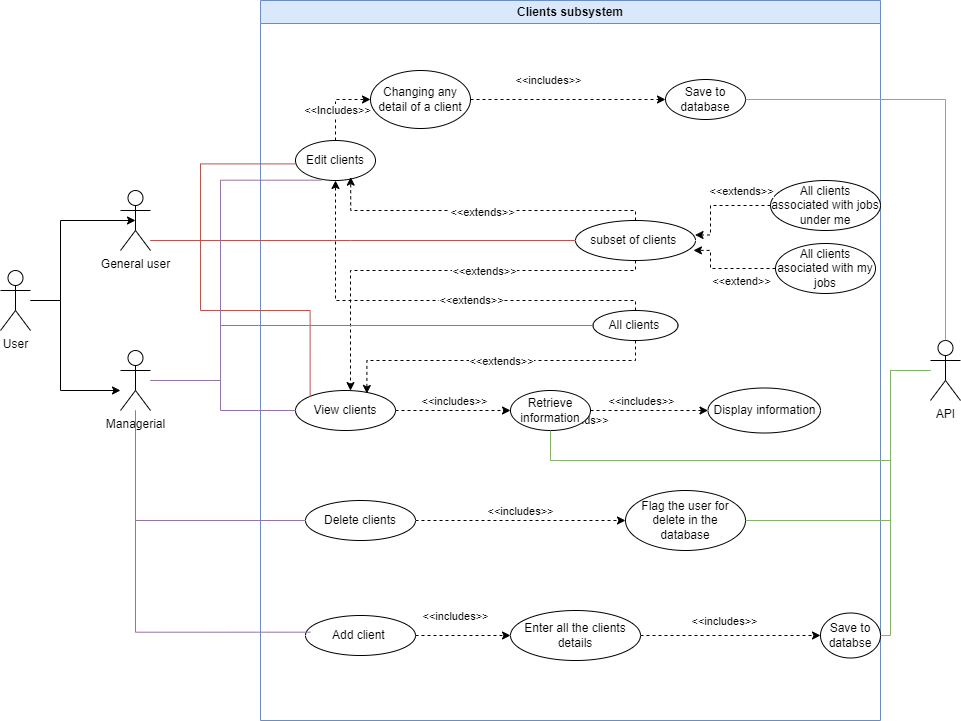

The diagram above was exported from draw.io. Its source (the exported page's mxGraphModel, read from the mxfile embedded in the PNG):
<mxGraphModel dx="2074" dy="772" grid="1" gridSize="10" guides="1" tooltips="1" connect="1" arrows="1" fold="1" page="1" pageScale="1" pageWidth="1169" pageHeight="826" math="0" shadow="0">
  <root>
    <mxCell id="0" />
    <mxCell id="1" parent="0" />
    <mxCell id="He6UoT7WSWH6cAqmwzOy-1" value="Clients subsystem" style="swimlane;whiteSpace=wrap;html=1;startSize=23;fillColor=#dae8fc;strokeColor=#6c8ebf;" parent="1" vertex="1">
      <mxGeometry x="390" y="60" width="620" height="720" as="geometry" />
    </mxCell>
    <mxCell id="He6UoT7WSWH6cAqmwzOy-80" style="edgeStyle=orthogonalEdgeStyle;rounded=0;orthogonalLoop=1;jettySize=auto;html=1;entryX=0;entryY=0.5;entryDx=0;entryDy=0;dashed=1;" parent="He6UoT7WSWH6cAqmwzOy-1" source="He6UoT7WSWH6cAqmwzOy-11" target="He6UoT7WSWH6cAqmwzOy-79" edge="1">
      <mxGeometry relative="1" as="geometry" />
    </mxCell>
    <mxCell id="He6UoT7WSWH6cAqmwzOy-82" value="&amp;lt;&amp;lt;includes&amp;gt;&amp;gt;" style="edgeLabel;html=1;align=center;verticalAlign=middle;resizable=0;points=[];" parent="He6UoT7WSWH6cAqmwzOy-80" vertex="1" connectable="0">
      <mxGeometry x="-0.1072" y="3" relative="1" as="geometry">
        <mxPoint x="7" y="-7" as="offset" />
      </mxGeometry>
    </mxCell>
    <mxCell id="He6UoT7WSWH6cAqmwzOy-11" value="View clients" style="ellipse;whiteSpace=wrap;html=1;" parent="He6UoT7WSWH6cAqmwzOy-1" vertex="1">
      <mxGeometry x="35" y="390" width="100" height="40" as="geometry" />
    </mxCell>
    <mxCell id="He6UoT7WSWH6cAqmwzOy-27" style="edgeStyle=orthogonalEdgeStyle;rounded=0;orthogonalLoop=1;jettySize=auto;html=1;entryX=0;entryY=0.5;entryDx=0;entryDy=0;dashed=1;" parent="He6UoT7WSWH6cAqmwzOy-1" source="He6UoT7WSWH6cAqmwzOy-12" target="He6UoT7WSWH6cAqmwzOy-24" edge="1">
      <mxGeometry relative="1" as="geometry" />
    </mxCell>
    <mxCell id="He6UoT7WSWH6cAqmwzOy-28" value="&amp;lt;&amp;lt;Includes&amp;gt;&amp;gt;" style="edgeLabel;html=1;align=center;verticalAlign=middle;resizable=0;points=[];" parent="He6UoT7WSWH6cAqmwzOy-27" vertex="1" connectable="0">
      <mxGeometry x="-0.196" y="-1" relative="1" as="geometry">
        <mxPoint as="offset" />
      </mxGeometry>
    </mxCell>
    <mxCell id="He6UoT7WSWH6cAqmwzOy-12" value="Edit clients" style="ellipse;whiteSpace=wrap;html=1;" parent="He6UoT7WSWH6cAqmwzOy-1" vertex="1">
      <mxGeometry x="35" y="140" width="80" height="40" as="geometry" />
    </mxCell>
    <mxCell id="He6UoT7WSWH6cAqmwzOy-64" style="edgeStyle=orthogonalEdgeStyle;rounded=0;orthogonalLoop=1;jettySize=auto;html=1;entryX=0;entryY=0.5;entryDx=0;entryDy=0;dashed=1;" parent="He6UoT7WSWH6cAqmwzOy-1" source="He6UoT7WSWH6cAqmwzOy-13" target="He6UoT7WSWH6cAqmwzOy-62" edge="1">
      <mxGeometry relative="1" as="geometry" />
    </mxCell>
    <mxCell id="He6UoT7WSWH6cAqmwzOy-70" value="&amp;lt;&amp;lt;includes&amp;gt;&amp;gt;" style="edgeLabel;html=1;align=center;verticalAlign=middle;resizable=0;points=[];" parent="He6UoT7WSWH6cAqmwzOy-64" vertex="1" connectable="0">
      <mxGeometry x="-0.0083" relative="1" as="geometry">
        <mxPoint y="-10" as="offset" />
      </mxGeometry>
    </mxCell>
    <mxCell id="He6UoT7WSWH6cAqmwzOy-13" value="Delete clients" style="ellipse;whiteSpace=wrap;html=1;" parent="He6UoT7WSWH6cAqmwzOy-1" vertex="1">
      <mxGeometry x="45" y="500" width="110" height="40" as="geometry" />
    </mxCell>
    <mxCell id="He6UoT7WSWH6cAqmwzOy-16" value="Add client&amp;nbsp;" style="ellipse;whiteSpace=wrap;html=1;" parent="He6UoT7WSWH6cAqmwzOy-1" vertex="1">
      <mxGeometry x="45" y="615" width="110" height="40" as="geometry" />
    </mxCell>
    <mxCell id="He6UoT7WSWH6cAqmwzOy-46" style="edgeStyle=orthogonalEdgeStyle;rounded=0;orthogonalLoop=1;jettySize=auto;html=1;entryX=0;entryY=0.5;entryDx=0;entryDy=0;dashed=1;" parent="He6UoT7WSWH6cAqmwzOy-1" source="He6UoT7WSWH6cAqmwzOy-24" target="He6UoT7WSWH6cAqmwzOy-44" edge="1">
      <mxGeometry relative="1" as="geometry" />
    </mxCell>
    <mxCell id="He6UoT7WSWH6cAqmwzOy-50" value="&amp;lt;&amp;lt;includes&amp;gt;&amp;gt;" style="edgeLabel;html=1;align=center;verticalAlign=middle;resizable=0;points=[];" parent="He6UoT7WSWH6cAqmwzOy-46" vertex="1" connectable="0">
      <mxGeometry x="-0.2381" y="1" relative="1" as="geometry">
        <mxPoint x="3" y="-19" as="offset" />
      </mxGeometry>
    </mxCell>
    <mxCell id="He6UoT7WSWH6cAqmwzOy-24" value="Changing any detail of a client" style="ellipse;whiteSpace=wrap;html=1;" parent="He6UoT7WSWH6cAqmwzOy-1" vertex="1">
      <mxGeometry x="110" y="70" width="100" height="58" as="geometry" />
    </mxCell>
    <mxCell id="He6UoT7WSWH6cAqmwzOy-38" style="edgeStyle=orthogonalEdgeStyle;rounded=0;orthogonalLoop=1;jettySize=auto;html=1;dashed=1;" parent="He6UoT7WSWH6cAqmwzOy-1" source="He6UoT7WSWH6cAqmwzOy-30" target="He6UoT7WSWH6cAqmwzOy-12" edge="1">
      <mxGeometry relative="1" as="geometry">
        <Array as="points">
          <mxPoint x="375" y="300" />
          <mxPoint x="75" y="300" />
        </Array>
      </mxGeometry>
    </mxCell>
    <mxCell id="He6UoT7WSWH6cAqmwzOy-104" value="&amp;lt;&amp;lt;extends&amp;gt;&amp;gt;" style="edgeLabel;html=1;align=center;verticalAlign=middle;resizable=0;points=[];" parent="He6UoT7WSWH6cAqmwzOy-38" vertex="1" connectable="0">
      <mxGeometry x="-0.1869" y="-1" relative="1" as="geometry">
        <mxPoint as="offset" />
      </mxGeometry>
    </mxCell>
    <mxCell id="He6UoT7WSWH6cAqmwzOy-30" value="All clients&amp;nbsp;" style="ellipse;whiteSpace=wrap;html=1;" parent="He6UoT7WSWH6cAqmwzOy-1" vertex="1">
      <mxGeometry x="332.5" y="310" width="85" height="30" as="geometry" />
    </mxCell>
    <mxCell id="He6UoT7WSWH6cAqmwzOy-39" style="edgeStyle=orthogonalEdgeStyle;rounded=0;orthogonalLoop=1;jettySize=auto;html=1;dashed=1;entryX=0.69;entryY=0.915;entryDx=0;entryDy=0;entryPerimeter=0;" parent="He6UoT7WSWH6cAqmwzOy-1" source="He6UoT7WSWH6cAqmwzOy-31" target="He6UoT7WSWH6cAqmwzOy-12" edge="1">
      <mxGeometry relative="1" as="geometry">
        <mxPoint x="80" y="180" as="targetPoint" />
        <Array as="points">
          <mxPoint x="375" y="210" />
          <mxPoint x="90" y="210" />
        </Array>
      </mxGeometry>
    </mxCell>
    <mxCell id="He6UoT7WSWH6cAqmwzOy-40" value="&amp;lt;&amp;lt;extends&amp;gt;&amp;gt;" style="edgeLabel;html=1;align=center;verticalAlign=middle;resizable=0;points=[];" parent="He6UoT7WSWH6cAqmwzOy-39" vertex="1" connectable="0">
      <mxGeometry y="1" relative="1" as="geometry">
        <mxPoint as="offset" />
      </mxGeometry>
    </mxCell>
    <mxCell id="He6UoT7WSWH6cAqmwzOy-31" value="subset of clients&amp;nbsp;" style="ellipse;whiteSpace=wrap;html=1;" parent="He6UoT7WSWH6cAqmwzOy-1" vertex="1">
      <mxGeometry x="315" y="220" width="120" height="40" as="geometry" />
    </mxCell>
    <mxCell id="He6UoT7WSWH6cAqmwzOy-44" value="Save to database" style="ellipse;whiteSpace=wrap;html=1;" parent="He6UoT7WSWH6cAqmwzOy-1" vertex="1">
      <mxGeometry x="405" y="79" width="80" height="40" as="geometry" />
    </mxCell>
    <mxCell id="He6UoT7WSWH6cAqmwzOy-52" value="All clients associated with jobs under me" style="ellipse;whiteSpace=wrap;html=1;" parent="He6UoT7WSWH6cAqmwzOy-1" vertex="1">
      <mxGeometry x="510" y="180" width="110" height="50" as="geometry" />
    </mxCell>
    <mxCell id="He6UoT7WSWH6cAqmwzOy-53" value="All clients asociated with my jobs" style="ellipse;whiteSpace=wrap;html=1;" parent="He6UoT7WSWH6cAqmwzOy-1" vertex="1">
      <mxGeometry x="515" y="243" width="100" height="50" as="geometry" />
    </mxCell>
    <mxCell id="He6UoT7WSWH6cAqmwzOy-58" style="edgeStyle=orthogonalEdgeStyle;rounded=0;orthogonalLoop=1;jettySize=auto;html=1;entryX=0.983;entryY=0.747;entryDx=0;entryDy=0;entryPerimeter=0;dashed=1;" parent="He6UoT7WSWH6cAqmwzOy-1" source="He6UoT7WSWH6cAqmwzOy-53" target="He6UoT7WSWH6cAqmwzOy-31" edge="1">
      <mxGeometry relative="1" as="geometry">
        <Array as="points">
          <mxPoint x="450" y="268" />
          <mxPoint x="450" y="250" />
        </Array>
      </mxGeometry>
    </mxCell>
    <mxCell id="He6UoT7WSWH6cAqmwzOy-61" value="&amp;lt;&amp;lt;extend&amp;gt;&amp;gt;" style="edgeLabel;html=1;align=center;verticalAlign=middle;resizable=0;points=[];" parent="He6UoT7WSWH6cAqmwzOy-58" vertex="1" connectable="0">
      <mxGeometry x="0.0085" y="-3" relative="1" as="geometry">
        <mxPoint x="15" y="15" as="offset" />
      </mxGeometry>
    </mxCell>
    <mxCell id="He6UoT7WSWH6cAqmwzOy-59" style="edgeStyle=orthogonalEdgeStyle;rounded=0;orthogonalLoop=1;jettySize=auto;html=1;entryX=0.996;entryY=0.362;entryDx=0;entryDy=0;entryPerimeter=0;dashed=1;" parent="He6UoT7WSWH6cAqmwzOy-1" source="He6UoT7WSWH6cAqmwzOy-52" target="He6UoT7WSWH6cAqmwzOy-31" edge="1">
      <mxGeometry relative="1" as="geometry">
        <Array as="points">
          <mxPoint x="450" y="205" />
          <mxPoint x="450" y="234" />
        </Array>
      </mxGeometry>
    </mxCell>
    <mxCell id="He6UoT7WSWH6cAqmwzOy-60" value="&amp;lt;&amp;lt;extends&amp;gt;&amp;gt;" style="edgeLabel;html=1;align=center;verticalAlign=middle;resizable=0;points=[];" parent="He6UoT7WSWH6cAqmwzOy-59" vertex="1" connectable="0">
      <mxGeometry x="-0.2554" y="-2" relative="1" as="geometry">
        <mxPoint x="9" y="-13" as="offset" />
      </mxGeometry>
    </mxCell>
    <mxCell id="He6UoT7WSWH6cAqmwzOy-62" value="Flag the user for delete in the database" style="ellipse;whiteSpace=wrap;html=1;" parent="He6UoT7WSWH6cAqmwzOy-1" vertex="1">
      <mxGeometry x="365" y="490" width="120" height="60" as="geometry" />
    </mxCell>
    <mxCell id="He6UoT7WSWH6cAqmwzOy-68" style="edgeStyle=orthogonalEdgeStyle;rounded=0;orthogonalLoop=1;jettySize=auto;html=1;entryX=0;entryY=0.5;entryDx=0;entryDy=0;dashed=1;" parent="He6UoT7WSWH6cAqmwzOy-1" source="He6UoT7WSWH6cAqmwzOy-66" target="He6UoT7WSWH6cAqmwzOy-67" edge="1">
      <mxGeometry relative="1" as="geometry" />
    </mxCell>
    <mxCell id="He6UoT7WSWH6cAqmwzOy-69" value="&amp;lt;&amp;lt;includes&amp;gt;&amp;gt;" style="edgeLabel;html=1;align=center;verticalAlign=middle;resizable=0;points=[];" parent="He6UoT7WSWH6cAqmwzOy-68" vertex="1" connectable="0">
      <mxGeometry x="-0.0727" y="4" relative="1" as="geometry">
        <mxPoint y="-11" as="offset" />
      </mxGeometry>
    </mxCell>
    <mxCell id="He6UoT7WSWH6cAqmwzOy-66" value="Enter all the clients details" style="ellipse;whiteSpace=wrap;html=1;" parent="He6UoT7WSWH6cAqmwzOy-1" vertex="1">
      <mxGeometry x="250" y="610" width="130" height="50" as="geometry" />
    </mxCell>
    <mxCell id="He6UoT7WSWH6cAqmwzOy-67" value="Save to databse" style="ellipse;whiteSpace=wrap;html=1;" parent="He6UoT7WSWH6cAqmwzOy-1" vertex="1">
      <mxGeometry x="560" y="612.5" width="60" height="45" as="geometry" />
    </mxCell>
    <mxCell id="He6UoT7WSWH6cAqmwzOy-74" style="edgeStyle=orthogonalEdgeStyle;rounded=0;orthogonalLoop=1;jettySize=auto;html=1;dashed=1;" parent="He6UoT7WSWH6cAqmwzOy-1" source="He6UoT7WSWH6cAqmwzOy-31" target="He6UoT7WSWH6cAqmwzOy-11" edge="1">
      <mxGeometry relative="1" as="geometry">
        <mxPoint x="130" y="360" as="targetPoint" />
        <Array as="points">
          <mxPoint x="375" y="270" />
          <mxPoint x="90" y="270" />
        </Array>
      </mxGeometry>
    </mxCell>
    <mxCell id="He6UoT7WSWH6cAqmwzOy-77" value="&amp;lt;&amp;lt;extends&amp;gt;&amp;gt;" style="edgeLabel;html=1;align=center;verticalAlign=middle;resizable=0;points=[];" parent="He6UoT7WSWH6cAqmwzOy-74" vertex="1" connectable="0">
      <mxGeometry x="0.1075" y="2" relative="1" as="geometry">
        <mxPoint x="68" y="-2" as="offset" />
      </mxGeometry>
    </mxCell>
    <mxCell id="He6UoT7WSWH6cAqmwzOy-75" style="edgeStyle=orthogonalEdgeStyle;rounded=0;orthogonalLoop=1;jettySize=auto;html=1;dashed=1;entryX=0.714;entryY=0.075;entryDx=0;entryDy=0;entryPerimeter=0;" parent="He6UoT7WSWH6cAqmwzOy-1" source="He6UoT7WSWH6cAqmwzOy-30" target="He6UoT7WSWH6cAqmwzOy-11" edge="1">
      <mxGeometry relative="1" as="geometry">
        <mxPoint x="106" y="390" as="targetPoint" />
        <Array as="points">
          <mxPoint x="375" y="360" />
          <mxPoint x="106" y="360" />
        </Array>
      </mxGeometry>
    </mxCell>
    <mxCell id="He6UoT7WSWH6cAqmwzOy-76" value="&amp;lt;&amp;lt;extends&amp;gt;&amp;gt;" style="edgeLabel;html=1;align=center;verticalAlign=middle;resizable=0;points=[];" parent="He6UoT7WSWH6cAqmwzOy-75" vertex="1" connectable="0">
      <mxGeometry x="-0.4998" y="-2" relative="1" as="geometry">
        <mxPoint y="61" as="offset" />
      </mxGeometry>
    </mxCell>
    <mxCell id="He6UoT7WSWH6cAqmwzOy-105" value="&amp;lt;&amp;lt;extends&amp;gt;&amp;gt;" style="edgeLabel;html=1;align=center;verticalAlign=middle;resizable=0;points=[];" parent="He6UoT7WSWH6cAqmwzOy-75" vertex="1" connectable="0">
      <mxGeometry x="-0.2048" y="2" relative="1" as="geometry">
        <mxPoint x="-27" y="-2" as="offset" />
      </mxGeometry>
    </mxCell>
    <mxCell id="He6UoT7WSWH6cAqmwzOy-78" value="Display information" style="ellipse;whiteSpace=wrap;html=1;" parent="He6UoT7WSWH6cAqmwzOy-1" vertex="1">
      <mxGeometry x="447.5" y="387.5" width="112.5" height="45" as="geometry" />
    </mxCell>
    <mxCell id="He6UoT7WSWH6cAqmwzOy-81" style="edgeStyle=orthogonalEdgeStyle;rounded=0;orthogonalLoop=1;jettySize=auto;html=1;entryX=0;entryY=0.5;entryDx=0;entryDy=0;dashed=1;" parent="He6UoT7WSWH6cAqmwzOy-1" source="He6UoT7WSWH6cAqmwzOy-79" target="He6UoT7WSWH6cAqmwzOy-78" edge="1">
      <mxGeometry relative="1" as="geometry" />
    </mxCell>
    <mxCell id="He6UoT7WSWH6cAqmwzOy-83" value="&amp;lt;&amp;lt;includes&amp;gt;&amp;gt;" style="edgeLabel;html=1;align=center;verticalAlign=middle;resizable=0;points=[];" parent="He6UoT7WSWH6cAqmwzOy-81" vertex="1" connectable="0">
      <mxGeometry x="-0.5776" y="4" relative="1" as="geometry">
        <mxPoint x="25" y="-6" as="offset" />
      </mxGeometry>
    </mxCell>
    <mxCell id="He6UoT7WSWH6cAqmwzOy-79" value="Retrieve information" style="ellipse;whiteSpace=wrap;html=1;" parent="He6UoT7WSWH6cAqmwzOy-1" vertex="1">
      <mxGeometry x="250" y="390" width="80" height="40" as="geometry" />
    </mxCell>
    <mxCell id="He6UoT7WSWH6cAqmwzOy-84" style="edgeStyle=orthogonalEdgeStyle;rounded=0;orthogonalLoop=1;jettySize=auto;html=1;entryX=0;entryY=0.5;entryDx=0;entryDy=0;dashed=1;" parent="He6UoT7WSWH6cAqmwzOy-1" source="He6UoT7WSWH6cAqmwzOy-16" target="He6UoT7WSWH6cAqmwzOy-66" edge="1">
      <mxGeometry relative="1" as="geometry" />
    </mxCell>
    <mxCell id="He6UoT7WSWH6cAqmwzOy-85" value="&amp;lt;&amp;lt;includes&amp;gt;&amp;gt;" style="edgeLabel;html=1;align=center;verticalAlign=middle;resizable=0;points=[];" parent="He6UoT7WSWH6cAqmwzOy-84" vertex="1" connectable="0">
      <mxGeometry x="-0.1745" relative="1" as="geometry">
        <mxPoint y="-20" as="offset" />
      </mxGeometry>
    </mxCell>
    <mxCell id="He6UoT7WSWH6cAqmwzOy-9" style="edgeStyle=orthogonalEdgeStyle;rounded=0;orthogonalLoop=1;jettySize=auto;html=1;" parent="1" source="He6UoT7WSWH6cAqmwzOy-2" target="He6UoT7WSWH6cAqmwzOy-6" edge="1">
      <mxGeometry relative="1" as="geometry">
        <Array as="points">
          <mxPoint x="190" y="360" />
          <mxPoint x="190" y="450" />
        </Array>
      </mxGeometry>
    </mxCell>
    <mxCell id="He6UoT7WSWH6cAqmwzOy-2" value="User" style="shape=umlActor;verticalLabelPosition=bottom;verticalAlign=top;html=1;outlineConnect=0;" parent="1" vertex="1">
      <mxGeometry x="130" y="330" width="30" height="60" as="geometry" />
    </mxCell>
    <mxCell id="He6UoT7WSWH6cAqmwzOy-94" style="edgeStyle=orthogonalEdgeStyle;rounded=0;orthogonalLoop=1;jettySize=auto;html=1;entryX=0;entryY=0;entryDx=0;entryDy=0;endArrow=none;endFill=0;fillColor=#f8cecc;strokeColor=#b85450;" parent="1" source="He6UoT7WSWH6cAqmwzOy-5" target="He6UoT7WSWH6cAqmwzOy-11" edge="1">
      <mxGeometry relative="1" as="geometry">
        <Array as="points">
          <mxPoint x="330" y="300" />
          <mxPoint x="330" y="370" />
          <mxPoint x="440" y="370" />
        </Array>
      </mxGeometry>
    </mxCell>
    <mxCell id="He6UoT7WSWH6cAqmwzOy-95" style="edgeStyle=orthogonalEdgeStyle;rounded=0;orthogonalLoop=1;jettySize=auto;html=1;entryX=0;entryY=0.5;entryDx=0;entryDy=0;endArrow=none;endFill=0;fillColor=#f8cecc;strokeColor=#b85450;" parent="1" source="He6UoT7WSWH6cAqmwzOy-5" target="He6UoT7WSWH6cAqmwzOy-31" edge="1">
      <mxGeometry relative="1" as="geometry">
        <Array as="points">
          <mxPoint x="480" y="300" />
          <mxPoint x="480" y="300" />
        </Array>
      </mxGeometry>
    </mxCell>
    <mxCell id="He6UoT7WSWH6cAqmwzOy-5" value="General user" style="shape=umlActor;verticalLabelPosition=bottom;verticalAlign=top;html=1;outlineConnect=0;" parent="1" vertex="1">
      <mxGeometry x="250" y="250" width="30" height="60" as="geometry" />
    </mxCell>
    <mxCell id="He6UoT7WSWH6cAqmwzOy-90" style="edgeStyle=orthogonalEdgeStyle;rounded=0;orthogonalLoop=1;jettySize=auto;html=1;endArrow=none;endFill=0;fillColor=#e1d5e7;strokeColor=#9673a6;" parent="1" source="He6UoT7WSWH6cAqmwzOy-6" target="He6UoT7WSWH6cAqmwzOy-11" edge="1">
      <mxGeometry relative="1" as="geometry">
        <Array as="points">
          <mxPoint x="350" y="440" />
          <mxPoint x="350" y="470" />
        </Array>
      </mxGeometry>
    </mxCell>
    <mxCell id="He6UoT7WSWH6cAqmwzOy-96" style="edgeStyle=orthogonalEdgeStyle;rounded=0;orthogonalLoop=1;jettySize=auto;html=1;entryX=0;entryY=0.5;entryDx=0;entryDy=0;endArrow=none;endFill=0;fillColor=#e1d5e7;strokeColor=#9673a6;" parent="1" source="He6UoT7WSWH6cAqmwzOy-6" target="He6UoT7WSWH6cAqmwzOy-30" edge="1">
      <mxGeometry relative="1" as="geometry">
        <Array as="points">
          <mxPoint x="350" y="440" />
          <mxPoint x="350" y="385" />
        </Array>
      </mxGeometry>
    </mxCell>
    <mxCell id="He6UoT7WSWH6cAqmwzOy-6" value="Managerial" style="shape=umlActor;verticalLabelPosition=bottom;verticalAlign=top;html=1;outlineConnect=0;" parent="1" vertex="1">
      <mxGeometry x="250" y="410" width="30" height="60" as="geometry" />
    </mxCell>
    <mxCell id="He6UoT7WSWH6cAqmwzOy-10" style="edgeStyle=orthogonalEdgeStyle;rounded=0;orthogonalLoop=1;jettySize=auto;html=1;entryX=0.5;entryY=0.5;entryDx=0;entryDy=0;entryPerimeter=0;" parent="1" source="He6UoT7WSWH6cAqmwzOy-2" target="He6UoT7WSWH6cAqmwzOy-5" edge="1">
      <mxGeometry relative="1" as="geometry">
        <Array as="points">
          <mxPoint x="190" y="360" />
          <mxPoint x="190" y="280" />
        </Array>
      </mxGeometry>
    </mxCell>
    <mxCell id="He6UoT7WSWH6cAqmwzOy-45" value="API" style="shape=umlActor;verticalLabelPosition=bottom;verticalAlign=top;html=1;outlineConnect=0;" parent="1" vertex="1">
      <mxGeometry x="1060" y="400" width="30" height="60" as="geometry" />
    </mxCell>
    <mxCell id="He6UoT7WSWH6cAqmwzOy-91" style="edgeStyle=orthogonalEdgeStyle;rounded=0;orthogonalLoop=1;jettySize=auto;html=1;endArrow=none;endFill=0;entryX=0;entryY=0.5;entryDx=0;entryDy=0;fillColor=#e1d5e7;strokeColor=#9673a6;" parent="1" source="He6UoT7WSWH6cAqmwzOy-6" target="He6UoT7WSWH6cAqmwzOy-13" edge="1">
      <mxGeometry relative="1" as="geometry">
        <mxPoint x="430" y="580" as="targetPoint" />
        <Array as="points">
          <mxPoint x="265" y="580" />
        </Array>
      </mxGeometry>
    </mxCell>
    <mxCell id="He6UoT7WSWH6cAqmwzOy-92" style="edgeStyle=orthogonalEdgeStyle;rounded=0;orthogonalLoop=1;jettySize=auto;html=1;entryX=0.045;entryY=0.417;entryDx=0;entryDy=0;entryPerimeter=0;endArrow=none;endFill=0;fillColor=#e1d5e7;strokeColor=#9673a6;" parent="1" source="He6UoT7WSWH6cAqmwzOy-6" target="He6UoT7WSWH6cAqmwzOy-16" edge="1">
      <mxGeometry relative="1" as="geometry">
        <Array as="points">
          <mxPoint x="265" y="692" />
        </Array>
      </mxGeometry>
    </mxCell>
    <mxCell id="He6UoT7WSWH6cAqmwzOy-93" style="edgeStyle=orthogonalEdgeStyle;rounded=0;orthogonalLoop=1;jettySize=auto;html=1;entryX=0.002;entryY=0.585;entryDx=0;entryDy=0;entryPerimeter=0;endArrow=none;endFill=0;fillColor=#f8cecc;strokeColor=#b85450;" parent="1" source="He6UoT7WSWH6cAqmwzOy-5" target="He6UoT7WSWH6cAqmwzOy-12" edge="1">
      <mxGeometry relative="1" as="geometry">
        <Array as="points">
          <mxPoint x="330" y="300" />
          <mxPoint x="330" y="223" />
        </Array>
      </mxGeometry>
    </mxCell>
    <mxCell id="He6UoT7WSWH6cAqmwzOy-97" style="edgeStyle=orthogonalEdgeStyle;rounded=0;orthogonalLoop=1;jettySize=auto;html=1;entryX=0.325;entryY=0.992;entryDx=0;entryDy=0;entryPerimeter=0;endArrow=none;endFill=0;fillColor=#e1d5e7;strokeColor=#9673a6;" parent="1" source="He6UoT7WSWH6cAqmwzOy-6" target="He6UoT7WSWH6cAqmwzOy-12" edge="1">
      <mxGeometry relative="1" as="geometry">
        <Array as="points">
          <mxPoint x="350" y="440" />
          <mxPoint x="350" y="240" />
        </Array>
      </mxGeometry>
    </mxCell>
    <mxCell id="He6UoT7WSWH6cAqmwzOy-98" style="edgeStyle=orthogonalEdgeStyle;rounded=0;orthogonalLoop=1;jettySize=auto;html=1;entryX=0.5;entryY=0;entryDx=0;entryDy=0;entryPerimeter=0;endArrow=none;endFill=0;fillColor=#d5e8d4;strokeColor=#82b366;" parent="1" source="He6UoT7WSWH6cAqmwzOy-44" target="He6UoT7WSWH6cAqmwzOy-45" edge="1">
      <mxGeometry relative="1" as="geometry" />
    </mxCell>
    <mxCell id="He6UoT7WSWH6cAqmwzOy-99" style="edgeStyle=orthogonalEdgeStyle;rounded=0;orthogonalLoop=1;jettySize=auto;html=1;endArrow=none;endFill=0;fillColor=#d5e8d4;strokeColor=#82b366;" parent="1" source="He6UoT7WSWH6cAqmwzOy-79" target="He6UoT7WSWH6cAqmwzOy-45" edge="1">
      <mxGeometry relative="1" as="geometry">
        <Array as="points">
          <mxPoint x="680" y="520" />
          <mxPoint x="1020" y="520" />
          <mxPoint x="1020" y="430" />
        </Array>
      </mxGeometry>
    </mxCell>
    <mxCell id="He6UoT7WSWH6cAqmwzOy-100" style="edgeStyle=orthogonalEdgeStyle;rounded=0;orthogonalLoop=1;jettySize=auto;html=1;endArrow=none;endFill=0;fillColor=#d5e8d4;strokeColor=#82b366;" parent="1" source="He6UoT7WSWH6cAqmwzOy-62" target="He6UoT7WSWH6cAqmwzOy-45" edge="1">
      <mxGeometry relative="1" as="geometry">
        <Array as="points">
          <mxPoint x="1020" y="580" />
          <mxPoint x="1020" y="430" />
        </Array>
      </mxGeometry>
    </mxCell>
    <mxCell id="He6UoT7WSWH6cAqmwzOy-101" style="edgeStyle=orthogonalEdgeStyle;rounded=0;orthogonalLoop=1;jettySize=auto;html=1;endArrow=none;endFill=0;fillColor=#d5e8d4;strokeColor=#82b366;" parent="1" source="He6UoT7WSWH6cAqmwzOy-67" target="He6UoT7WSWH6cAqmwzOy-45" edge="1">
      <mxGeometry relative="1" as="geometry">
        <mxPoint x="1130" y="460" as="targetPoint" />
        <Array as="points">
          <mxPoint x="1020" y="695" />
          <mxPoint x="1020" y="430" />
        </Array>
      </mxGeometry>
    </mxCell>
  </root>
</mxGraphModel>